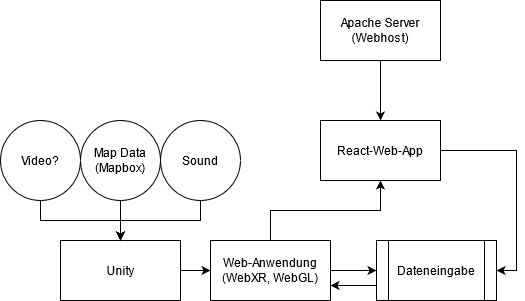

The diagram above was exported from draw.io. Its source (the exported page's mxGraphModel, read from the mxfile embedded in the PNG):
<mxGraphModel dx="1422" dy="763" grid="1" gridSize="10" guides="1" tooltips="1" connect="1" arrows="1" fold="1" page="1" pageScale="1" pageWidth="827" pageHeight="1169" math="0" shadow="0">
  <root>
    <mxCell id="0" />
    <mxCell id="1" parent="0" />
    <mxCell id="ws3UYXscvjIoe8Lre4Cw-5" style="edgeStyle=orthogonalEdgeStyle;rounded=0;orthogonalLoop=1;jettySize=auto;html=1;exitX=0.5;exitY=1;exitDx=0;exitDy=0;" parent="1" source="ws3UYXscvjIoe8Lre4Cw-1" target="ws3UYXscvjIoe8Lre4Cw-3" edge="1">
      <mxGeometry relative="1" as="geometry">
        <Array as="points">
          <mxPoint x="510" y="270" />
          <mxPoint x="510" y="270" />
        </Array>
      </mxGeometry>
    </mxCell>
    <mxCell id="ws3UYXscvjIoe8Lre4Cw-1" value="&lt;div&gt;Apache Server&lt;/div&gt;&lt;div&gt;(Webhost)&lt;br&gt;&lt;/div&gt;" style="rounded=0;whiteSpace=wrap;html=1;" parent="1" vertex="1">
      <mxGeometry x="450" y="190" width="120" height="60" as="geometry" />
    </mxCell>
    <mxCell id="0Jwt24TWWNx55_CdycQp-1" style="edgeStyle=orthogonalEdgeStyle;rounded=0;orthogonalLoop=1;jettySize=auto;html=1;exitX=1;exitY=0.5;exitDx=0;exitDy=0;entryX=1;entryY=0.5;entryDx=0;entryDy=0;" edge="1" parent="1" source="ws3UYXscvjIoe8Lre4Cw-3" target="i37ga8kYGeLpemCxl13v-9">
      <mxGeometry relative="1" as="geometry" />
    </mxCell>
    <mxCell id="ws3UYXscvjIoe8Lre4Cw-3" value="React-Web-App" style="rounded=0;whiteSpace=wrap;html=1;" parent="1" vertex="1">
      <mxGeometry x="450" y="310" width="120" height="60" as="geometry" />
    </mxCell>
    <mxCell id="i37ga8kYGeLpemCxl13v-2" style="edgeStyle=orthogonalEdgeStyle;rounded=0;orthogonalLoop=1;jettySize=auto;html=1;exitX=0.5;exitY=0;exitDx=0;exitDy=0;entryX=0.5;entryY=1;entryDx=0;entryDy=0;" parent="1" source="i37ga8kYGeLpemCxl13v-1" target="ws3UYXscvjIoe8Lre4Cw-3" edge="1">
      <mxGeometry relative="1" as="geometry" />
    </mxCell>
    <mxCell id="0Jwt24TWWNx55_CdycQp-2" style="edgeStyle=orthogonalEdgeStyle;rounded=0;orthogonalLoop=1;jettySize=auto;html=1;exitX=1;exitY=0.5;exitDx=0;exitDy=0;entryX=0;entryY=0.5;entryDx=0;entryDy=0;" edge="1" parent="1" source="i37ga8kYGeLpemCxl13v-1" target="i37ga8kYGeLpemCxl13v-9">
      <mxGeometry relative="1" as="geometry" />
    </mxCell>
    <mxCell id="i37ga8kYGeLpemCxl13v-1" value="Web-Anwendung&lt;br&gt;(WebXR, WebGL)" style="rounded=0;whiteSpace=wrap;html=1;" parent="1" vertex="1">
      <mxGeometry x="340" y="430" width="120" height="60" as="geometry" />
    </mxCell>
    <mxCell id="i37ga8kYGeLpemCxl13v-5" style="edgeStyle=orthogonalEdgeStyle;rounded=0;orthogonalLoop=1;jettySize=auto;html=1;exitX=1;exitY=0.5;exitDx=0;exitDy=0;entryX=0;entryY=0.5;entryDx=0;entryDy=0;" parent="1" source="i37ga8kYGeLpemCxl13v-3" target="i37ga8kYGeLpemCxl13v-1" edge="1">
      <mxGeometry relative="1" as="geometry" />
    </mxCell>
    <mxCell id="i37ga8kYGeLpemCxl13v-3" value="Unity" style="rounded=0;whiteSpace=wrap;html=1;" parent="1" vertex="1">
      <mxGeometry x="190" y="430" width="120" height="60" as="geometry" />
    </mxCell>
    <mxCell id="i37ga8kYGeLpemCxl13v-15" style="edgeStyle=orthogonalEdgeStyle;rounded=0;orthogonalLoop=1;jettySize=auto;html=1;exitX=0.5;exitY=1;exitDx=0;exitDy=0;" parent="1" source="i37ga8kYGeLpemCxl13v-6" target="i37ga8kYGeLpemCxl13v-3" edge="1">
      <mxGeometry relative="1" as="geometry" />
    </mxCell>
    <mxCell id="i37ga8kYGeLpemCxl13v-6" value="Map Data&lt;br&gt;(Mapbox)" style="ellipse;whiteSpace=wrap;html=1;aspect=fixed;" parent="1" vertex="1">
      <mxGeometry x="210" y="310" width="80" height="80" as="geometry" />
    </mxCell>
    <mxCell id="0Jwt24TWWNx55_CdycQp-3" style="edgeStyle=orthogonalEdgeStyle;rounded=0;orthogonalLoop=1;jettySize=auto;html=1;exitX=0;exitY=0.75;exitDx=0;exitDy=0;entryX=1;entryY=0.75;entryDx=0;entryDy=0;" edge="1" parent="1" source="i37ga8kYGeLpemCxl13v-9" target="i37ga8kYGeLpemCxl13v-1">
      <mxGeometry relative="1" as="geometry" />
    </mxCell>
    <mxCell id="i37ga8kYGeLpemCxl13v-9" value="Dateneingabe" style="shape=process;whiteSpace=wrap;html=1;backgroundOutline=1;" parent="1" vertex="1">
      <mxGeometry x="506" y="430" width="120" height="60" as="geometry" />
    </mxCell>
    <mxCell id="i37ga8kYGeLpemCxl13v-25" style="edgeStyle=orthogonalEdgeStyle;rounded=0;orthogonalLoop=1;jettySize=auto;html=1;exitX=0.5;exitY=1;exitDx=0;exitDy=0;entryX=0.5;entryY=0;entryDx=0;entryDy=0;" parent="1" source="i37ga8kYGeLpemCxl13v-23" target="i37ga8kYGeLpemCxl13v-3" edge="1">
      <mxGeometry relative="1" as="geometry" />
    </mxCell>
    <mxCell id="i37ga8kYGeLpemCxl13v-23" value="Sound" style="ellipse;whiteSpace=wrap;html=1;aspect=fixed;" parent="1" vertex="1">
      <mxGeometry x="290" y="310" width="80" height="80" as="geometry" />
    </mxCell>
    <mxCell id="i37ga8kYGeLpemCxl13v-27" style="edgeStyle=orthogonalEdgeStyle;rounded=0;orthogonalLoop=1;jettySize=auto;html=1;exitX=0.5;exitY=1;exitDx=0;exitDy=0;" parent="1" source="i37ga8kYGeLpemCxl13v-26" target="i37ga8kYGeLpemCxl13v-3" edge="1">
      <mxGeometry relative="1" as="geometry" />
    </mxCell>
    <mxCell id="i37ga8kYGeLpemCxl13v-26" value="Video?" style="ellipse;whiteSpace=wrap;html=1;aspect=fixed;" parent="1" vertex="1">
      <mxGeometry x="130" y="310" width="80" height="80" as="geometry" />
    </mxCell>
  </root>
</mxGraphModel>